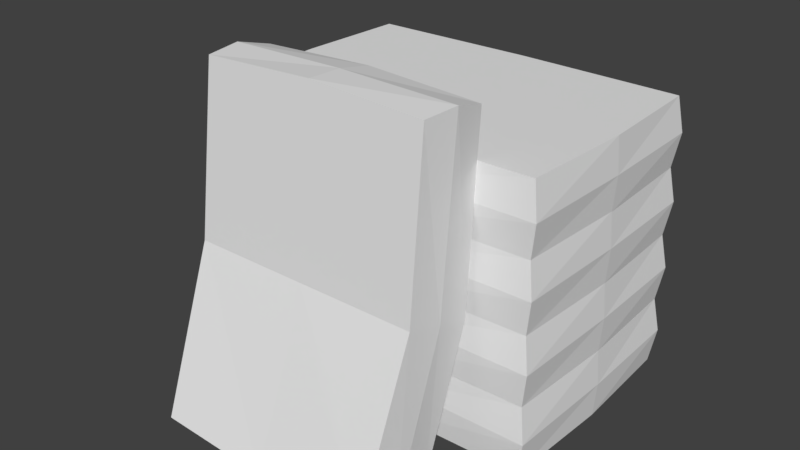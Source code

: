 # Source: sacoDeCimento.blend  (saved by Blender 2.79.0; exported with 4.5.12 LTS)
import bpy
from mathutils import Matrix  # noqa: F401  (used for matrix-valued properties, if any)

bpy.ops.wm.read_factory_settings(use_empty=True)
scene = bpy.context.scene
scene.name = 'Scene'

# ---- collections
col_collection_1 = bpy.data.collections.new('Collection 1'); scene.collection.children.link(col_collection_1)

# ---- world
world_world = bpy.data.worlds.new('World'); scene.world = world_world
world_world.color = (0.05088, 0.05088, 0.05088)
world_world.use_sun_shadow = False
world_world.sun_shadow_jitter_overblur = 0.0
world_world.cycles.sampling_method = 'MANUAL'

# ---- meshes
me_cube_006 = bpy.data.meshes.new('Cube.006')
me_cube_006.from_pydata([(-0.5177, 0.3509, 0.2154), (0.5177, 0.3509, 0.2154), (-0.5177, 0.3509, -0.0006728), (0.5177, 0.3509, -0.0006729), (-0.5177, -0.3509, 0.2154), (0.5177, -0.3509, 0.2154), (-0.5177, -0.3509, -0.0006728), (0.5177, -0.3509, -0.0006729), (-0.5346, 0.3624, 0.1074), (0.5346, 0.3624, 0.1074), (-0.5346, -0.3624, 0.1074), (0.5346, -0.3624, 0.1074), (2.98e-08, 0.3611, 0.2154), (2.98e-08, 0.3611, -0.0006728), (0.0, -0.3611, -0.0006728), (0.0, -0.3611, 0.2154), (0.0, -0.367, 0.1074), (2.98e-08, 0.367, 0.1074), (-0.5334, 0.0, -0.0006728), (0.5334, -5.96e-08, -0.0006729), (-0.5334, 0.0, 0.2154), (0.5334, -5.96e-08, 0.2154), (0.5422, -5.96e-08, 0.1074), (-0.5422, 0.0, 0.1074), (2.121e-08, -9.17e-09, 0.2154), (6.304e-09, -9.17e-09, -0.0006728)], [], [(17, 9, 3, 13), (25, 19, 7, 14), (16, 11, 5, 15), (24, 21, 1, 12), (23, 10, 4, 20), (22, 9, 1, 21), (19, 3, 9, 22), (18, 6, 10, 23), (14, 7, 11, 16), (12, 1, 9, 17), (0, 12, 17, 8), (6, 14, 16, 10), (20, 24, 12, 0), (10, 16, 15, 4), (18, 25, 14, 6), (8, 17, 13, 2), (2, 13, 25, 18), (4, 15, 24, 20), (2, 18, 23, 8), (7, 19, 22, 11), (11, 22, 21, 5), (8, 23, 20, 0), (15, 5, 21, 24), (13, 3, 19, 25)])
_uv = me_cube_006.uv_layers.new(name='UVMap')
_uv.uv.foreach_set('vector', [0.3873, 0.7654, 0.7216, 0.7654, 0.711, 0.8299, 0.3873, 0.8299, 0.265, 0.3451, 0.2588, 0.01155, 0.4684, 0.01709, 0.4806, 0.3406, 0.3873, 0.7654, 0.7216, 0.7654, 0.711, 0.8299, 0.3873, 0.8299, 0.7458, 0.3451, 0.752, 0.01155, 0.9614, 0.02572, 0.9614, 0.3495, 0.2844, 0.9232, 0.05772, 0.9232, 0.06491, 0.8587, 0.2844, 0.8587, 0.2844, 0.9232, 0.05772, 0.9232, 0.06491, 0.8587, 0.2844, 0.8587, 0.2844, 0.9877, 0.06491, 0.9877, 0.05772, 0.9232, 0.2844, 0.9232, 0.2844, 0.9877, 0.06491, 0.9877, 0.05772, 0.9232, 0.2844, 0.9232, 0.3873, 0.7008, 0.711, 0.7008, 0.7216, 0.7654, 0.3873, 0.7654, 0.3873, 0.7008, 0.711, 0.7008, 0.7216, 0.7654, 0.3873, 0.7654, 0.06354, 0.7008, 0.3873, 0.7008, 0.3873, 0.7654, 0.05294, 0.7654, 0.06354, 0.7008, 0.3873, 0.7008, 0.3873, 0.7654, 0.05294, 0.7654, 0.7395, 0.6786, 0.7458, 0.3451, 0.9614, 0.3495, 0.9492, 0.6731, 0.05294, 0.7654, 0.3873, 0.7654, 0.3873, 0.8299, 0.06354, 0.8299, 0.2713, 0.6786, 0.265, 0.3451, 0.4806, 0.3406, 0.4806, 0.6644, 0.05294, 0.7654, 0.3873, 0.7654, 0.3873, 0.8299, 0.06354, 0.8299, 0.06161, 0.6731, 0.04945, 0.3495, 0.265, 0.3451, 0.2713, 0.6786, 0.5302, 0.6644, 0.5302, 0.3406, 0.7458, 0.3451, 0.7395, 0.6786, 0.5038, 0.9877, 0.2844, 0.9877, 0.2844, 0.9232, 0.511, 0.9232, 0.5038, 0.9877, 0.2844, 0.9877, 0.2844, 0.9232, 0.511, 0.9232, 0.511, 0.9232, 0.2844, 0.9232, 0.2844, 0.8587, 0.5038, 0.8587, 0.511, 0.9232, 0.2844, 0.9232, 0.2844, 0.8587, 0.5038, 0.8587, 0.5302, 0.3406, 0.5424, 0.01709, 0.752, 0.01155, 0.7458, 0.3451, 0.04945, 0.3495, 0.04945, 0.02572, 0.2588, 0.01155, 0.265, 0.3451])
me_cube_006.use_remesh_preserve_volume = False
me_cube_006.use_remesh_preserve_attributes = False
me_cube_006.use_mirror_vertex_groups = False
me_cube_006.update()
me_cube_005 = bpy.data.meshes.new('Cube.005')
me_cube_005.from_pydata([(-0.5177, 0.3509, 0.2154), (0.5177, 0.3509, 0.2154), (-0.5177, 0.3509, -0.0006728), (0.5177, 0.3509, -0.0006729), (-0.5177, -0.3509, 0.2154), (0.5177, -0.3509, 0.2154), (-0.5177, -0.3509, -0.0006728), (0.5177, -0.3509, -0.0006729), (-0.5346, 0.3624, 0.1074), (0.5346, 0.3624, 0.1074), (-0.5346, -0.3624, 0.1074), (0.5346, -0.3624, 0.1074), (2.98e-08, 0.3611, 0.2154), (2.98e-08, 0.3611, -0.0006728), (0.0, -0.3611, -0.0006728), (0.0, -0.3611, 0.2154), (0.0, -0.367, 0.1074), (2.98e-08, 0.367, 0.1074), (-0.5334, 0.0, -0.0006728), (0.5334, -5.96e-08, -0.0006729), (-0.5334, 0.0, 0.2154), (0.5334, -5.96e-08, 0.2154), (0.5422, -5.96e-08, 0.1074), (-0.5422, 0.0, 0.1074), (2.121e-08, -9.17e-09, 0.2154), (6.304e-09, -9.17e-09, -0.0006728)], [], [(17, 9, 3, 13), (25, 19, 7, 14), (16, 11, 5, 15), (24, 21, 1, 12), (23, 10, 4, 20), (22, 9, 1, 21), (19, 3, 9, 22), (18, 6, 10, 23), (14, 7, 11, 16), (12, 1, 9, 17), (0, 12, 17, 8), (6, 14, 16, 10), (20, 24, 12, 0), (10, 16, 15, 4), (18, 25, 14, 6), (8, 17, 13, 2), (2, 13, 25, 18), (4, 15, 24, 20), (2, 18, 23, 8), (7, 19, 22, 11), (11, 22, 21, 5), (8, 23, 20, 0), (15, 5, 21, 24), (13, 3, 19, 25)])
_uv = me_cube_005.uv_layers.new(name='UVMap')
_uv.uv.foreach_set('vector', [0.3873, 0.7654, 0.7216, 0.7654, 0.711, 0.8299, 0.3873, 0.8299, 0.265, 0.3451, 0.2588, 0.01155, 0.4684, 0.01709, 0.4806, 0.3406, 0.3873, 0.7654, 0.7216, 0.7654, 0.711, 0.8299, 0.3873, 0.8299, 0.7458, 0.3451, 0.752, 0.01155, 0.9614, 0.02572, 0.9614, 0.3495, 0.2844, 0.9232, 0.05772, 0.9232, 0.06491, 0.8587, 0.2844, 0.8587, 0.2844, 0.9232, 0.05772, 0.9232, 0.06491, 0.8587, 0.2844, 0.8587, 0.2844, 0.9877, 0.06491, 0.9877, 0.05772, 0.9232, 0.2844, 0.9232, 0.2844, 0.9877, 0.06491, 0.9877, 0.05772, 0.9232, 0.2844, 0.9232, 0.3873, 0.7008, 0.711, 0.7008, 0.7216, 0.7654, 0.3873, 0.7654, 0.3873, 0.7008, 0.711, 0.7008, 0.7216, 0.7654, 0.3873, 0.7654, 0.06354, 0.7008, 0.3873, 0.7008, 0.3873, 0.7654, 0.05294, 0.7654, 0.06354, 0.7008, 0.3873, 0.7008, 0.3873, 0.7654, 0.05294, 0.7654, 0.7395, 0.6786, 0.7458, 0.3451, 0.9614, 0.3495, 0.9492, 0.6731, 0.05294, 0.7654, 0.3873, 0.7654, 0.3873, 0.8299, 0.06354, 0.8299, 0.2713, 0.6786, 0.265, 0.3451, 0.4806, 0.3406, 0.4806, 0.6644, 0.05294, 0.7654, 0.3873, 0.7654, 0.3873, 0.8299, 0.06354, 0.8299, 0.06161, 0.6731, 0.04945, 0.3495, 0.265, 0.3451, 0.2713, 0.6786, 0.5302, 0.6644, 0.5302, 0.3406, 0.7458, 0.3451, 0.7395, 0.6786, 0.5038, 0.9877, 0.2844, 0.9877, 0.2844, 0.9232, 0.511, 0.9232, 0.5038, 0.9877, 0.2844, 0.9877, 0.2844, 0.9232, 0.511, 0.9232, 0.511, 0.9232, 0.2844, 0.9232, 0.2844, 0.8587, 0.5038, 0.8587, 0.511, 0.9232, 0.2844, 0.9232, 0.2844, 0.8587, 0.5038, 0.8587, 0.5302, 0.3406, 0.5424, 0.01709, 0.752, 0.01155, 0.7458, 0.3451, 0.04945, 0.3495, 0.04945, 0.02572, 0.2588, 0.01155, 0.265, 0.3451])
me_cube_005.use_remesh_preserve_volume = False
me_cube_005.use_remesh_preserve_attributes = False
me_cube_005.use_mirror_vertex_groups = False
me_cube_005.update()
me_cube_004 = bpy.data.meshes.new('Cube.004')
me_cube_004.from_pydata([(-0.5177, 0.3509, 0.2154), (0.5177, 0.3509, 0.2154), (-0.5177, 0.3509, -0.0006728), (0.5177, 0.3509, -0.0006729), (-0.5177, -0.3509, 0.2154), (0.5177, -0.3509, 0.2154), (-0.5177, -0.3509, -0.0006728), (0.5177, -0.3509, -0.0006729), (-0.5346, 0.3624, 0.1074), (0.5346, 0.3624, 0.1074), (-0.5346, -0.3624, 0.1074), (0.5346, -0.3624, 0.1074), (2.98e-08, 0.3611, 0.2154), (2.98e-08, 0.3611, -0.0006728), (0.0, -0.3611, -0.0006728), (0.0, -0.3611, 0.2154), (0.0, -0.367, 0.1074), (2.98e-08, 0.367, 0.1074), (-0.5334, 0.0, -0.0006728), (0.5334, -5.96e-08, -0.0006729), (-0.5334, 0.0, 0.2154), (0.5334, -5.96e-08, 0.2154), (0.5422, -5.96e-08, 0.1074), (-0.5422, 0.0, 0.1074), (2.121e-08, -9.17e-09, 0.2154), (6.304e-09, -9.17e-09, -0.0006728)], [], [(17, 9, 3, 13), (25, 19, 7, 14), (16, 11, 5, 15), (24, 21, 1, 12), (23, 10, 4, 20), (22, 9, 1, 21), (19, 3, 9, 22), (18, 6, 10, 23), (14, 7, 11, 16), (12, 1, 9, 17), (0, 12, 17, 8), (6, 14, 16, 10), (20, 24, 12, 0), (10, 16, 15, 4), (18, 25, 14, 6), (8, 17, 13, 2), (2, 13, 25, 18), (4, 15, 24, 20), (2, 18, 23, 8), (7, 19, 22, 11), (11, 22, 21, 5), (8, 23, 20, 0), (15, 5, 21, 24), (13, 3, 19, 25)])
_uv = me_cube_004.uv_layers.new(name='UVMap')
_uv.uv.foreach_set('vector', [0.3873, 0.7654, 0.7216, 0.7654, 0.711, 0.8299, 0.3873, 0.8299, 0.265, 0.3451, 0.2588, 0.01155, 0.4684, 0.01709, 0.4806, 0.3406, 0.3873, 0.7654, 0.7216, 0.7654, 0.711, 0.8299, 0.3873, 0.8299, 0.7458, 0.3451, 0.752, 0.01155, 0.9614, 0.02572, 0.9614, 0.3495, 0.2844, 0.9232, 0.05772, 0.9232, 0.06491, 0.8587, 0.2844, 0.8587, 0.2844, 0.9232, 0.05772, 0.9232, 0.06491, 0.8587, 0.2844, 0.8587, 0.2844, 0.9877, 0.06491, 0.9877, 0.05772, 0.9232, 0.2844, 0.9232, 0.2844, 0.9877, 0.06491, 0.9877, 0.05772, 0.9232, 0.2844, 0.9232, 0.3873, 0.7008, 0.711, 0.7008, 0.7216, 0.7654, 0.3873, 0.7654, 0.3873, 0.7008, 0.711, 0.7008, 0.7216, 0.7654, 0.3873, 0.7654, 0.06354, 0.7008, 0.3873, 0.7008, 0.3873, 0.7654, 0.05294, 0.7654, 0.06354, 0.7008, 0.3873, 0.7008, 0.3873, 0.7654, 0.05294, 0.7654, 0.7395, 0.6786, 0.7458, 0.3451, 0.9614, 0.3495, 0.9492, 0.6731, 0.05294, 0.7654, 0.3873, 0.7654, 0.3873, 0.8299, 0.06354, 0.8299, 0.2713, 0.6786, 0.265, 0.3451, 0.4806, 0.3406, 0.4806, 0.6644, 0.05294, 0.7654, 0.3873, 0.7654, 0.3873, 0.8299, 0.06354, 0.8299, 0.06161, 0.6731, 0.04945, 0.3495, 0.265, 0.3451, 0.2713, 0.6786, 0.5302, 0.6644, 0.5302, 0.3406, 0.7458, 0.3451, 0.7395, 0.6786, 0.5038, 0.9877, 0.2844, 0.9877, 0.2844, 0.9232, 0.511, 0.9232, 0.5038, 0.9877, 0.2844, 0.9877, 0.2844, 0.9232, 0.511, 0.9232, 0.511, 0.9232, 0.2844, 0.9232, 0.2844, 0.8587, 0.5038, 0.8587, 0.511, 0.9232, 0.2844, 0.9232, 0.2844, 0.8587, 0.5038, 0.8587, 0.5302, 0.3406, 0.5424, 0.01709, 0.752, 0.01155, 0.7458, 0.3451, 0.04945, 0.3495, 0.04945, 0.02572, 0.2588, 0.01155, 0.265, 0.3451])
me_cube_004.use_remesh_preserve_volume = False
me_cube_004.use_remesh_preserve_attributes = False
me_cube_004.use_mirror_vertex_groups = False
me_cube_004.update()
me_cube_003 = bpy.data.meshes.new('Cube.003')
me_cube_003.from_pydata([(0.3509, 0.202, 0.0149), (0.3509, 0.3957, 0.9974), (0.3509, -0.06197, 0.02387), (0.3509, 0.181, 1.022), (-0.3509, 0.202, 0.0149), (-0.3509, 0.3957, 0.9974), (-0.3509, -0.06197, 0.02387), (-0.3509, 0.181, 1.022), (0.3624, 0.06916, 0.002452), (0.3624, 0.2902, 1.027), (-0.3624, 0.06916, 0.002452), (-0.3624, 0.2902, 1.027), (0.3611, 0.3413, 0.4346), (0.3611, 0.122, 0.5077), (-0.3611, 0.122, 0.5077), (-0.3611, 0.3413, 0.4346), (-0.367, 0.2317, 0.4711), (0.367, 0.2317, 0.4711), (0.0, -0.06277, 0.008115), (-5.947e-08, 0.1827, 1.038), (0.0, 0.2012, -0.0008517), (-5.947e-08, 0.3975, 1.013), (-5.947e-08, 0.2911, 1.034), (0.0, 0.06878, -0.005072), (7.365e-18, 0.3413, 0.4346), (7.365e-18, 0.122, 0.5077)], [], [(17, 9, 3, 13), (25, 19, 7, 14), (16, 11, 5, 15), (24, 21, 1, 12), (23, 10, 4, 20), (22, 9, 1, 21), (19, 3, 9, 22), (18, 6, 10, 23), (14, 7, 11, 16), (12, 1, 9, 17), (0, 12, 17, 8), (6, 14, 16, 10), (20, 24, 12, 0), (10, 16, 15, 4), (18, 25, 14, 6), (8, 17, 13, 2), (2, 13, 25, 18), (4, 15, 24, 20), (2, 18, 23, 8), (7, 19, 22, 11), (11, 22, 21, 5), (8, 23, 20, 0), (15, 5, 21, 24), (13, 3, 19, 25)])
_uv = me_cube_003.uv_layers.new(name='UVMap')
_uv.uv.foreach_set('vector', [0.8967, 0.406, 0.937, 0.753, 0.994, 0.734, 0.9591, 0.412, 0.2043, 0.4215, 0.2099, 0.7534, 0.01972, 0.7479, 0.008686, 0.426, 0.8967, 0.406, 0.937, 0.753, 0.8778, 0.7508, 0.8343, 0.3999, 0.6225, 0.3751, 0.6282, 0.7372, 0.438, 0.7314, 0.4269, 0.3792, 0.2412, 0.8419, 0.01403, 0.8419, 0.02123, 0.7702, 0.2412, 0.7703, 0.735, 0.8525, 0.5078, 0.8525, 0.515, 0.794, 0.735, 0.794, 0.735, 0.9111, 0.515, 0.9111, 0.5078, 0.8525, 0.735, 0.8525, 0.2412, 0.9134, 0.02123, 0.9133, 0.01403, 0.8419, 0.2412, 0.8419, 0.9591, 0.412, 0.994, 0.734, 0.937, 0.753, 0.8967, 0.406, 0.8343, 0.3999, 0.8778, 0.7508, 0.937, 0.753, 0.8967, 0.406, 0.8539, 0.1236, 0.8343, 0.3999, 0.8967, 0.406, 0.9222, 0.09637, 0.994, 0.08998, 0.9591, 0.412, 0.8967, 0.406, 0.9222, 0.09637, 0.6181, 0.08998, 0.6225, 0.3751, 0.4269, 0.3792, 0.4281, 0.1037, 0.9222, 0.09637, 0.8967, 0.406, 0.8343, 0.3999, 0.8539, 0.1236, 0.1986, 0.08998, 0.2043, 0.4215, 0.008686, 0.426, 0.008689, 0.1041, 0.9222, 0.09637, 0.8967, 0.406, 0.9591, 0.412, 0.994, 0.08998, 0.3888, 0.09533, 0.3998, 0.4171, 0.2043, 0.4215, 0.1986, 0.08998, 0.8083, 0.09576, 0.8181, 0.371, 0.6225, 0.3751, 0.6181, 0.08998, 0.4612, 0.9133, 0.2412, 0.9134, 0.2412, 0.8419, 0.4684, 0.8419, 0.955, 0.9111, 0.735, 0.9111, 0.735, 0.8525, 0.9622, 0.8525, 0.9622, 0.8525, 0.735, 0.8525, 0.735, 0.794, 0.955, 0.794, 0.4684, 0.8419, 0.2412, 0.8419, 0.2412, 0.7703, 0.4612, 0.7702, 0.8181, 0.371, 0.8181, 0.7234, 0.6282, 0.7372, 0.6225, 0.3751, 0.3998, 0.4171, 0.3998, 0.7392, 0.2099, 0.7534, 0.2043, 0.4215])
me_cube_003.use_remesh_preserve_volume = False
me_cube_003.use_remesh_preserve_attributes = False
me_cube_003.use_mirror_vertex_groups = False
me_cube_003.update()
me_cube_001 = bpy.data.meshes.new('Cube.001')
me_cube_001.from_pydata([(-0.5177, 0.3509, 0.2154), (0.5177, 0.3509, 0.2154), (-0.5177, 0.3509, -0.0006728), (0.5177, 0.3509, -0.0006729), (-0.5177, -0.3509, 0.2154), (0.5177, -0.3509, 0.2154), (-0.5177, -0.3509, -0.0006728), (0.5177, -0.3509, -0.0006729), (-0.5346, 0.3624, 0.1074), (0.5346, 0.3624, 0.1074), (-0.5346, -0.3624, 0.1074), (0.5346, -0.3624, 0.1074), (2.98e-08, 0.3611, 0.2154), (2.98e-08, 0.3611, -0.0006728), (0.0, -0.3611, -0.0006728), (0.0, -0.3611, 0.2154), (0.0, -0.367, 0.1074), (2.98e-08, 0.367, 0.1074), (-0.5334, 0.0, -0.0006728), (0.5334, -5.96e-08, -0.0006729), (-0.5334, 0.0, 0.2154), (0.5334, -5.96e-08, 0.2154), (0.5422, -5.96e-08, 0.1074), (-0.5422, 0.0, 0.1074), (2.121e-08, -9.17e-09, 0.2154), (6.304e-09, -9.17e-09, -0.0006728)], [], [(17, 9, 3, 13), (25, 19, 7, 14), (16, 11, 5, 15), (24, 21, 1, 12), (23, 10, 4, 20), (22, 9, 1, 21), (19, 3, 9, 22), (18, 6, 10, 23), (14, 7, 11, 16), (12, 1, 9, 17), (0, 12, 17, 8), (6, 14, 16, 10), (20, 24, 12, 0), (10, 16, 15, 4), (18, 25, 14, 6), (8, 17, 13, 2), (2, 13, 25, 18), (4, 15, 24, 20), (2, 18, 23, 8), (7, 19, 22, 11), (11, 22, 21, 5), (8, 23, 20, 0), (15, 5, 21, 24), (13, 3, 19, 25)])
_uv = me_cube_001.uv_layers.new(name='UVMap')
_uv.uv.foreach_set('vector', [0.3873, 0.7654, 0.7216, 0.7654, 0.711, 0.8299, 0.3873, 0.8299, 0.265, 0.3451, 0.2588, 0.01155, 0.4684, 0.01709, 0.4806, 0.3406, 0.3873, 0.7654, 0.7216, 0.7654, 0.711, 0.8299, 0.3873, 0.8299, 0.7458, 0.3451, 0.752, 0.01155, 0.9614, 0.02572, 0.9614, 0.3495, 0.2844, 0.9232, 0.05772, 0.9232, 0.06491, 0.8587, 0.2844, 0.8587, 0.2844, 0.9232, 0.05772, 0.9232, 0.06491, 0.8587, 0.2844, 0.8587, 0.2844, 0.9877, 0.06491, 0.9877, 0.05772, 0.9232, 0.2844, 0.9232, 0.2844, 0.9877, 0.06491, 0.9877, 0.05772, 0.9232, 0.2844, 0.9232, 0.3873, 0.7008, 0.711, 0.7008, 0.7216, 0.7654, 0.3873, 0.7654, 0.3873, 0.7008, 0.711, 0.7008, 0.7216, 0.7654, 0.3873, 0.7654, 0.06354, 0.7008, 0.3873, 0.7008, 0.3873, 0.7654, 0.05294, 0.7654, 0.06354, 0.7008, 0.3873, 0.7008, 0.3873, 0.7654, 0.05294, 0.7654, 0.7395, 0.6786, 0.7458, 0.3451, 0.9614, 0.3495, 0.9492, 0.6731, 0.05294, 0.7654, 0.3873, 0.7654, 0.3873, 0.8299, 0.06354, 0.8299, 0.2713, 0.6786, 0.265, 0.3451, 0.4806, 0.3406, 0.4806, 0.6644, 0.05294, 0.7654, 0.3873, 0.7654, 0.3873, 0.8299, 0.06354, 0.8299, 0.06161, 0.6731, 0.04945, 0.3495, 0.265, 0.3451, 0.2713, 0.6786, 0.5302, 0.6644, 0.5302, 0.3406, 0.7458, 0.3451, 0.7395, 0.6786, 0.5038, 0.9877, 0.2844, 0.9877, 0.2844, 0.9232, 0.511, 0.9232, 0.5038, 0.9877, 0.2844, 0.9877, 0.2844, 0.9232, 0.511, 0.9232, 0.511, 0.9232, 0.2844, 0.9232, 0.2844, 0.8587, 0.5038, 0.8587, 0.511, 0.9232, 0.2844, 0.9232, 0.2844, 0.8587, 0.5038, 0.8587, 0.5302, 0.3406, 0.5424, 0.01709, 0.752, 0.01155, 0.7458, 0.3451, 0.04945, 0.3495, 0.04945, 0.02572, 0.2588, 0.01155, 0.265, 0.3451])
me_cube_001.use_remesh_preserve_volume = False
me_cube_001.use_remesh_preserve_attributes = False
me_cube_001.use_mirror_vertex_groups = False
me_cube_001.update()

# ---- objects
ob_cube_004 = bpy.data.objects.new('Cube.004', me_cube_006)
ob_cube_003 = bpy.data.objects.new('Cube.003', me_cube_005)
ob_cube_001 = bpy.data.objects.new('Cube.001', me_cube_004)
ob_cube_002 = bpy.data.objects.new('Cube.002', me_cube_003)
ob_cube = bpy.data.objects.new('Cube', me_cube_001)

# ---- transforms, parenting, visibility, modifiers, constraints
ob_cube_004.location = (0.0, 0.0, 0.6439)
ob_cube_004.lineart.crease_threshold = 0.0
ob_cube_003.location = (0.0, 0.0, 0.4318)
ob_cube_003.lineart.crease_threshold = 0.0
ob_cube_001.location = (0.0, 0.0, 0.2166)
ob_cube_001.lineart.crease_threshold = 0.0
ob_cube_002.location = (0.0, -0.7348, 0.0)
ob_cube_002.lineart.crease_threshold = 0.0
ob_cube.location = (0.0, 0.0, 0.0)
ob_cube.lineart.crease_threshold = 0.0

# ---- collection membership
col_collection_1.objects.link(ob_cube_004)
col_collection_1.objects.link(ob_cube_003)
col_collection_1.objects.link(ob_cube_001)
col_collection_1.objects.link(ob_cube_002)
col_collection_1.objects.link(ob_cube)

# ---- scene / render settings (as saved in the file)
scene.frame_start = 1; scene.frame_end = 250; scene.frame_set(1)
scene.render.engine = 'BLENDER_EEVEE_NEXT'
scene.render.resolution_percentage = 50
scene.render.dither_intensity = 0.0
scene.cycles.use_denoising = False
scene.cycles.samples = 128
scene.cycles.sampling_pattern = 'TABULATED_SOBOL'
scene.cycles.use_adaptive_sampling = False
scene.cycles.use_light_tree = False
scene.cycles.blur_glossy = 0.0
scene.cycles.sample_clamp_indirect = 0.0
scene.view_settings.view_transform = 'Standard'
bpy.context.view_layer.update()

# ---- added for rendering (the .blend has no active camera and no usable light): camera, sun
cam_auto = bpy.data.cameras.new('AutoCamera')
cam_auto.lens = 50.0
cam_auto.sensor_width = 36.0
cam_auto.clip_end = 1000.0
ob_auto_camera = bpy.data.objects.new('AutoCamera', cam_auto)
scene.collection.objects.link(ob_auto_camera)
ob_auto_camera.location = (1.7602, -2.32754, 1.92448)
ob_auto_camera.rotation_euler = (1.09748, -7.21219e-08, 0.694738)
scene.camera = ob_auto_camera
light_auto_sun = bpy.data.lights.new('AutoSun', 'SUN')
light_auto_sun.energy = 3.0
light_auto_sun.angle = 0.0523599
ob_auto_sun = bpy.data.objects.new('AutoSun', light_auto_sun)
scene.collection.objects.link(ob_auto_sun)
ob_auto_sun.rotation_euler = (0.872665, 0.174533, 0.523599)
bpy.context.view_layer.update()
